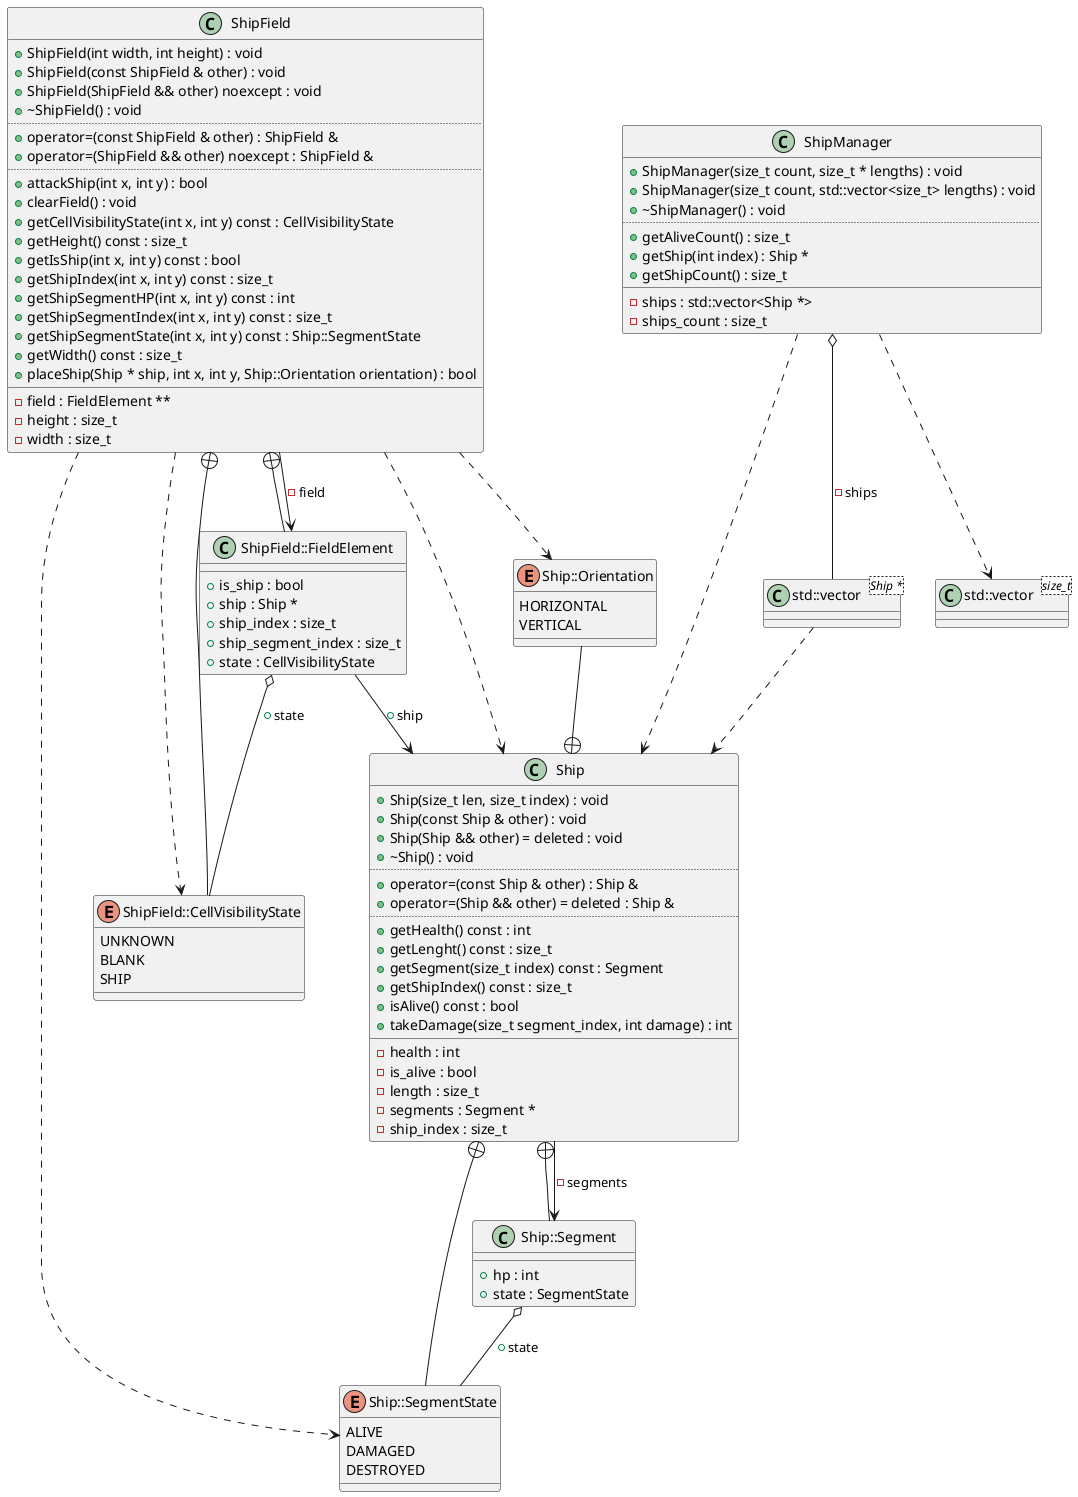

The diagram above was rendered by PlantUML. Its source (embedded in the PNG):
@startuml
class "std::vector<size_t>" as C_0009048762651940375792
class C_0009048762651940375792 {
__
}
class "std::vector<Ship *>" as C_0007462257846685508834
class C_0007462257846685508834 {
__
}
class "Ship" as C_0014529657433315016423
class C_0014529657433315016423 {
+Ship(size_t len, size_t index) : void
+Ship(const Ship & other) : void
+Ship(Ship && other) = deleted : void
+~Ship() : void
..
+operator=(const Ship & other) : Ship &
+operator=(Ship && other) = deleted : Ship &
..
+getHealth() const : int
+getLenght() const : size_t
+getSegment(size_t index) const : Segment
+getShipIndex() const : size_t
+isAlive() const : bool
+takeDamage(size_t segment_index, int damage) : int
__
-health : int
-is_alive : bool
-length : size_t
-segments : Segment *
-ship_index : size_t
}
enum "Ship::SegmentState" as C_0016593760204207859148
enum C_0016593760204207859148 {
ALIVE
DAMAGED
DESTROYED
}
class "Ship::Segment" as C_0000674658759292391449
class C_0000674658759292391449 {
__
+hp : int
+state : SegmentState
}
enum "Ship::Orientation" as C_0015200704647938469073
enum C_0015200704647938469073 {
HORIZONTAL
VERTICAL
}
class "ShipField" as C_0003843296779074973901
class C_0003843296779074973901 {
+ShipField(int width, int height) : void
+ShipField(const ShipField & other) : void
+ShipField(ShipField && other) noexcept : void
+~ShipField() : void
..
+operator=(const ShipField & other) : ShipField &
+operator=(ShipField && other) noexcept : ShipField &
..
+attackShip(int x, int y) : bool
+clearField() : void
+getCellVisibilityState(int x, int y) const : CellVisibilityState
+getHeight() const : size_t
+getIsShip(int x, int y) const : bool
+getShipIndex(int x, int y) const : size_t
+getShipSegmentHP(int x, int y) const : int
+getShipSegmentIndex(int x, int y) const : size_t
+getShipSegmentState(int x, int y) const : Ship::SegmentState
+getWidth() const : size_t
+placeShip(Ship * ship, int x, int y, Ship::Orientation orientation) : bool
__
-field : FieldElement **
-height : size_t
-width : size_t
}
enum "ShipField::CellVisibilityState" as C_0014337503322603405869
enum C_0014337503322603405869 {
UNKNOWN
BLANK
SHIP
}
class "ShipField::FieldElement" as C_0000316359785794417378
class C_0000316359785794417378 {
__
+is_ship : bool
+ship : Ship *
+ship_index : size_t
+ship_segment_index : size_t
+state : CellVisibilityState
}
class "ShipManager" as C_0017499122254539489506
class C_0017499122254539489506 {
+ShipManager(size_t count, size_t * lengths) : void
+ShipManager(size_t count, std::vector<size_t> lengths) : void
+~ShipManager() : void
..
+getAliveCount() : size_t
+getShip(int index) : Ship *
+getShipCount() : size_t
__
-ships : std::vector<Ship *>
-ships_count : size_t
}
C_0007462257846685508834 ..> C_0014529657433315016423
C_0014529657433315016423 --> C_0000674658759292391449 : -segments
C_0016593760204207859148 --+ C_0014529657433315016423
C_0000674658759292391449 --+ C_0014529657433315016423
C_0000674658759292391449 o-- C_0016593760204207859148 : +state
C_0015200704647938469073 --+ C_0014529657433315016423
C_0003843296779074973901 ..> C_0014337503322603405869
C_0003843296779074973901 ..> C_0016593760204207859148
C_0003843296779074973901 ..> C_0014529657433315016423
C_0003843296779074973901 ..> C_0015200704647938469073
C_0003843296779074973901 --> C_0000316359785794417378 : -field
C_0014337503322603405869 --+ C_0003843296779074973901
C_0000316359785794417378 --+ C_0003843296779074973901
C_0000316359785794417378 o-- C_0014337503322603405869 : +state
C_0000316359785794417378 --> C_0014529657433315016423 : +ship
C_0017499122254539489506 ..> C_0009048762651940375792
C_0017499122254539489506 ..> C_0014529657433315016423
C_0017499122254539489506 o-- C_0007462257846685508834 : -ships

'Generated with clang-uml, version 0.5.5
'LLVM version clang version 18.1.8
@enduml